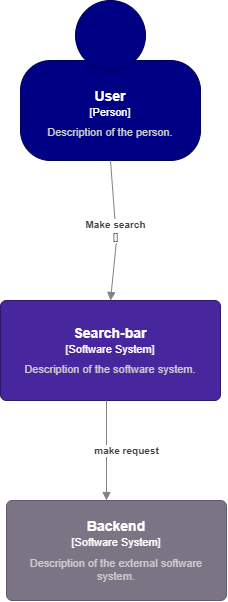

The diagram above was exported from draw.io. Its source (the exported page's mxGraphModel, read from the mxfile embedded in the PNG):
<mxGraphModel dx="1483" dy="781" grid="1" gridSize="10" guides="1" tooltips="1" connect="1" arrows="1" fold="1" page="1" pageScale="1" pageWidth="827" pageHeight="1169" math="0" shadow="0">
  <root>
    <mxCell id="0" />
    <mxCell id="1" parent="0" />
    <object label="&lt;font style=&quot;font-size: 14px&quot;&gt;&lt;b&gt;%A_NAME%&lt;/b&gt;&lt;/font&gt;&lt;br&gt;&lt;div&gt;&lt;font style=&quot;font-size: 11px&quot;&gt;[Person]&lt;/font&gt;&lt;/div&gt;&lt;div style=&quot;font-size: 6px&quot;&gt;&lt;br&gt;&lt;/div&gt;&lt;div style=&quot;font-size: 11px&quot;&gt;&lt;font color=&quot;#CCCCCC&quot;&gt;%B_DESCRIPTION%&lt;/font&gt;&lt;/div&gt;" A_NAME="User" B_DESCRIPTION="Description of the person." placeholders="1" id="bvSE3bdxXuy8qGQW1TOA-1">
      <mxCell style="shape=stencil(tZTdboMwDIWfJpdFIVnHbiu6vUca3GEVEpRk6s/TL+BULVpTTWorceNz4OM42DBZ+1YNwAQ3qgcm10yI9qhtv9BviwGctyYq0W7JK9851ftUf6Ra+QF0IHGLB2hI9sHZHeyxCQmApgWHYXTlJ+OreM94yVpbYyIBrfEz58qPMIUmPssPBOPFkl5zTDVVMTf2EMCljKQy8fV/8BxbVM8Cl68C80LMz6J8Hvll4OoBsqyjkhsaWW+U3n07+2Oam3kmx40Tm/nmuTk/7wE/z73THk9pcyS/fwpb7DraiFxDmdjxUevgTj/QdTh4uHSzvLkZqZtq3kz1cOw/6SaVfi2T8As=);whiteSpace=wrap;html=1;rounded=1;fontColor=#ffffff;strokeColor=#000054;fillColor=#000084;spacing=5;spacingTop=65;arcSize=30;metaEdit=1;allowArrows=0;expand=0;recursiveResize=0;rotatable=0;resizable=0;" parent="1" vertex="1">
        <mxGeometry x="324" y="20" width="180" height="160" as="geometry" />
      </mxCell>
    </object>
    <object label="&lt;font style=&quot;font-size: 14px&quot;&gt;&lt;b&gt;%A_NAME%&lt;/b&gt;&lt;/font&gt;&lt;br&gt;&lt;div&gt;&lt;font style=&quot;font-size: 11px&quot;&gt;[Software System]&lt;/font&gt;&lt;/div&gt;&lt;div style=&quot;font-size: 6px&quot;&gt;&lt;br&gt;&lt;/div&gt;&lt;div style=&quot;font-size: 11px&quot;&gt;&lt;font color=&quot;#CCCCCC&quot;&gt;%B_DESCRIPTION%&lt;/font&gt;&lt;/div&gt;" placeholders="1" A_NAME="Search-bar" B_DESCRIPTION="Description of the software system." id="bvSE3bdxXuy8qGQW1TOA-2">
      <mxCell style="rounded=1;whiteSpace=wrap;html=1;fontColor=#ffffff;arcSize=6;metaEdit=1;points=[[0.25,0,0],[0.5,0,0],[0.75,0,0],[1,0.25,0],[1,0.5,0],[1,0.75,0],[0.75,1,0],[0.5,1,0],[0.25,1,0],[0,0.75,0],[0,0.5,0],[0,0.25,0]];resizable=0;editable=1;fillColor=#48279E;strokeColor=#2C186C;movableLabel=0;allowArrows=0;rotatable=0;imageWidth=24;spacing=5;" parent="1" vertex="1">
        <mxGeometry x="304" y="320" width="220" height="100" as="geometry" />
      </mxCell>
    </object>
    <object label="&lt;div&gt;&lt;b&gt;%A_DESCRIPTION%&lt;/b&gt;&lt;br&gt;&lt;/div&gt;&lt;div&gt;[%B_TECHNOLOGY%]&lt;/div&gt;" placeholders="1" A_DESCRIPTION="Make search" B_TECHNOLOGY="" id="bvSE3bdxXuy8qGQW1TOA-3">
      <mxCell style="endArrow=block;html=1;fontSize=10;fontColor=#404040;strokeWidth=1;endFill=1;strokeColor=#828282;elbow=vertical;metaEdit=1;jumpStyle=arc;jumpSize=14;rounded=0;entryX=0.5;entryY=0;entryDx=0;entryDy=0;entryPerimeter=0;exitX=0.5;exitY=1;exitDx=0;exitDy=0;" parent="1" source="bvSE3bdxXuy8qGQW1TOA-1" target="bvSE3bdxXuy8qGQW1TOA-2" edge="1">
        <mxGeometry width="50" height="50" relative="1" as="geometry">
          <mxPoint x="380" y="180" as="sourcePoint" />
          <mxPoint x="620" y="180" as="targetPoint" />
          <Array as="points">
            <mxPoint x="420" y="260" />
          </Array>
        </mxGeometry>
      </mxCell>
    </object>
    <object label="&lt;div&gt;&lt;b&gt;%A_DESCRIPTION%&lt;/b&gt;&lt;br&gt;&lt;/div&gt;" placeholders="1" A_DESCRIPTION="make request" id="bvSE3bdxXuy8qGQW1TOA-5">
      <mxCell style="endArrow=block;html=1;fontSize=10;fontColor=#404040;strokeWidth=1;endFill=1;strokeColor=#828282;elbow=vertical;metaEdit=1;backgroundOutline=0;editable=1;jumpStyle=arc;jumpSize=14;rounded=0;" parent="1" edge="1">
        <mxGeometry y="20" width="50" height="50" relative="1" as="geometry">
          <mxPoint x="410" y="420" as="sourcePoint" />
          <mxPoint x="410" y="520" as="targetPoint" />
          <mxPoint as="offset" />
        </mxGeometry>
      </mxCell>
    </object>
    <object label="&lt;font style=&quot;font-size: 14px&quot;&gt;&lt;b&gt;%A_NAME%&lt;/b&gt;&lt;/font&gt;&lt;br&gt;&lt;div&gt;&lt;font style=&quot;font-size: 11px&quot;&gt;[Software System]&lt;/font&gt;&lt;/div&gt;&lt;div style=&quot;font-size: 6px&quot;&gt;&lt;br&gt;&lt;/div&gt;&lt;div style=&quot;font-size: 11px&quot;&gt;&lt;font color=&quot;#CCCCCC&quot;&gt;%B_DESCRIPTION%&lt;/font&gt;&lt;/div&gt;" placeholders="1" A_NAME="Backend" B_DESCRIPTION="Description of the external software system." id="bvSE3bdxXuy8qGQW1TOA-6">
      <mxCell style="rounded=1;whiteSpace=wrap;html=1;fontColor=#ffffff;arcSize=6;metaEdit=1;points=[[0.25,0,0],[0.5,0,0],[0.75,0,0],[1,0.25,0],[1,0.5,0],[1,0.75,0],[0.75,1,0],[0.5,1,0],[0.25,1,0],[0,0.75,0],[0,0.5,0],[0,0.25,0]];resizable=0;editable=1;fillColor=#7b7484;strokeColor=#635970;movableLabel=0;allowArrows=0;rotatable=0;imageWidth=24;spacing=5;" parent="1" vertex="1">
        <mxGeometry x="310" y="520" width="220" height="100" as="geometry" />
      </mxCell>
    </object>
  </root>
</mxGraphModel>